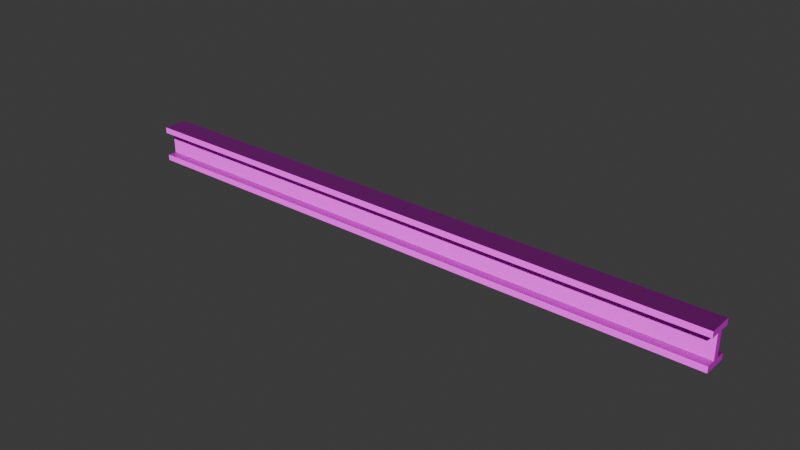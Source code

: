 # Source: ceiling_beam.blend  (saved by Blender 5.2.45; exported with 4.5.12 LTS)
import bpy
from mathutils import Matrix  # noqa: F401  (used for matrix-valued properties, if any)

bpy.ops.wm.read_factory_settings(use_empty=True)
scene = bpy.context.scene
scene.name = 'Scene'

# ---- collections
col_ceiling_beam = bpy.data.collections.new('ceiling_beam'); scene.collection.children.link(col_ceiling_beam)

# ---- images (referenced by path relative to the original .blend; pixels are not part of the script)
import os
ASSET_DIR = os.environ.get("B2B_ASSET_DIR", "")  # directory of the original .blend (textures are referenced by path, not embedded)
HERE = os.path.dirname(os.path.abspath(__file__))  # packed textures are extracted next to this script under _unpacked/

def load_image(name, relpath, width, height, colorspace="sRGB"):
    """Load a texture the original file referenced (path relative to the .blend, or extracted next to this script)."""
    p = next((c for c in (os.path.join(HERE, relpath), os.path.join(ASSET_DIR, relpath)) if relpath and os.path.exists(c)), "")
    if p:
        img = bpy.data.images.load(p, check_existing=True)
        img.name = name
    else:  # same state as the original file: an image datablock whose file is absent (Cycles renders it pink)
        img = bpy.data.images.new(name, width, height)
        img.source = "FILE"
        img.filepath = "//" + (relpath or name)
    img.colorspace_settings.name = colorspace
    return img
img_ceiling_beam_albedo_jpg = load_image('ceiling-beam_albedo.jpg', 'ceiling-beam_albedo.jpg', 1024, 1024, 'sRGB')
img_ceiling_beam_normal_jpg = load_image('ceiling-beam_normal.jpg', 'ceiling-beam_normal.jpg', 1024, 1024, 'Non-Color')

# ---- materials (node trees are filled in below, after node groups)
mat_ceiling_beam = bpy.data.materials.new('ceiling_beam')

# ---- material node trees
mat_ceiling_beam.use_nodes = True; mat_ceiling_beam.node_tree.nodes.clear()
_N = mat_ceiling_beam.node_tree.nodes; _L = mat_ceiling_beam.node_tree.links
n0 = _N.new('ShaderNodeBsdfPrincipled'); n0.name = 'Principled BSDF'; n0.location = (-200, 100)
n0.inputs[1].default_value = 0.35
n0.inputs[2].default_value = 0.65
n0.inputs[10].default_value = 0.005
n1 = _N.new('ShaderNodeOutputMaterial'); n1.name = 'Material Output'; n1.location = (200, 100)
n2 = _N.new('ShaderNodeTexImage'); n2.name = 'Image Texture'; n2.location = (0, 0)
n2.label = 'albedo'
n2.image = img_ceiling_beam_albedo_jpg
n3 = _N.new('ShaderNodeTexImage'); n3.name = 'Image Texture.001'; n3.location = (0, 0)
n3.label = 'normal'
n3.image = img_ceiling_beam_normal_jpg
n4 = _N.new('ShaderNodeNormalMap'); n4.name = 'Normal Map'; n4.location = (0, 0)
n4.width = 160
n4.inputs[0].default_value = 0.7
_L.new(n0.outputs[0], n1.inputs[0])
_L.new(n2.outputs[0], n0.inputs[0])
_L.new(n3.outputs[0], n4.inputs[1])
_L.new(n4.outputs[0], n0.inputs[5])
n1.is_active_output = True

# ---- world
world_world = bpy.data.worlds.new('World'); scene.world = world_world
world_world.use_nodes = True; world_world.node_tree.nodes.clear()
_N = world_world.node_tree.nodes; _L = world_world.node_tree.links
n0 = _N.new('ShaderNodeOutputWorld'); n0.name = 'World Output'; n0.location = (200, 100)
n1 = _N.new('ShaderNodeBackground'); n1.name = 'Background'; n1.location = (-200, 100)
n1.inputs[0].default_value = (0.05088, 0.05088, 0.05088, 1.0)
_L.new(n1.outputs[0], n0.inputs[0])
n0.is_active_output = True
world_world.color = (0.05088, 0.05088, 0.05088)
world_world.sun_shadow_jitter_overblur = 0.0

# ---- meshes
me_cube_001 = bpy.data.meshes.new('Cube.001')
me_cube_001.from_pydata([(-1.5, -0.06, -0.015), (-1.5, -0.06, 0.015), (-1.5, 0.06, -0.015), (-1.5, 0.06, 0.015), (1.5, -0.06, -0.015), (1.5, -0.06, 0.015), (1.5, 0.06, -0.015), (1.5, 0.06, 0.015), (-1.5, -0.06, -0.165), (-1.5, -0.06, -0.135), (-1.5, 0.06, -0.165), (-1.5, 0.06, -0.135), (1.5, -0.06, -0.165), (1.5, -0.06, -0.135), (1.5, 0.06, -0.165), (1.5, 0.06, -0.135), (-1.5, -0.015, -0.135), (-1.5, -0.015, -0.015), (-1.5, 0.015, -0.135), (-1.5, 0.015, -0.015), (1.5, -0.015, -0.135), (1.5, -0.015, -0.015), (1.5, 0.015, -0.135), (1.5, 0.015, -0.015)], [], [(0, 1, 3, 2), (2, 3, 7, 6), (6, 7, 5, 4), (4, 5, 1, 0), (2, 6, 4, 0), (7, 3, 1, 5), (8, 9, 11, 10), (10, 11, 15, 14), (14, 15, 13, 12), (12, 13, 9, 8), (10, 14, 12, 8), (15, 11, 9, 13), (16, 17, 19, 18), (18, 19, 23, 22), (22, 23, 21, 20), (20, 21, 17, 16), (18, 22, 20, 16), (23, 19, 17, 21)])
_uv = me_cube_001.uv_layers.new(name='UVMap')
_uv.uv.foreach_set('vector', [0.375, 0.0, 0.625, 0.0, 0.625, 0.25, 0.375, 0.25, 0.375, 0.25, 0.625, 0.25, 0.625, 0.5, 0.375, 0.5, 0.375, 0.5, 0.625, 0.5, 0.625, 0.75, 0.375, 0.75, 0.375, 0.75, 0.625, 0.75, 0.625, 1.0, 0.375, 1.0, 0.125, 0.5, 0.375, 0.5, 0.375, 0.75, 0.125, 0.75, 0.625, 0.5, 0.875, 0.5, 0.875, 0.75, 0.625, 0.75, 0.375, 0.0, 0.625, 0.0, 0.625, 0.25, 0.375, 0.25, 0.375, 0.25, 0.625, 0.25, 0.625, 0.5, 0.375, 0.5, 0.375, 0.5, 0.625, 0.5, 0.625, 0.75, 0.375, 0.75, 0.375, 0.75, 0.625, 0.75, 0.625, 1.0, 0.375, 1.0, 0.125, 0.5, 0.375, 0.5, 0.375, 0.75, 0.125, 0.75, 0.625, 0.5, 0.875, 0.5, 0.875, 0.75, 0.625, 0.75, 0.375, 0.0, 0.625, 0.0, 0.625, 0.25, 0.375, 0.25, 0.375, 0.25, 0.625, 0.25, 0.625, 0.5, 0.375, 0.5, 0.375, 0.5, 0.625, 0.5, 0.625, 0.75, 0.375, 0.75, 0.375, 0.75, 0.625, 0.75, 0.625, 1.0, 0.375, 1.0, 0.125, 0.5, 0.375, 0.5, 0.375, 0.75, 0.125, 0.75, 0.625, 0.5, 0.875, 0.5, 0.875, 0.75, 0.625, 0.75])
me_cube_001.materials.append(mat_ceiling_beam)
me_cube_001.update()

# ---- objects
ob_ceiling_beam = bpy.data.objects.new('ceiling_beam', me_cube_001)

# ---- transforms, parenting, visibility, modifiers, constraints
ob_ceiling_beam.location = (0.0, 0.0, 0.165)

# ---- collection membership
col_ceiling_beam.objects.link(ob_ceiling_beam)

# ---- scene / render settings (as saved in the file)
scene.frame_start = 1; scene.frame_end = 250; scene.frame_set(1)
scene.render.engine = 'BLENDER_EEVEE_NEXT'
scene.render.bake_bias = 0.0
scene.render.bake_samples = 0
scene.render.compositor_device = 'GPU'
scene.eevee.use_volume_custom_range = False
scene.eevee.fast_gi_thickness_near = 0.1
scene.eevee.fast_gi_thickness_far = 0.0
scene.eevee.ray_tracing_options.screen_trace_thickness = 0.1
bpy.context.view_layer.update()

# ---- added for rendering (the .blend has no active camera and no usable light): camera, sun
cam_auto = bpy.data.cameras.new('AutoCamera')
cam_auto.lens = 50.0
cam_auto.sensor_width = 36.0
cam_auto.clip_end = 1000.0
ob_auto_camera = bpy.data.objects.new('AutoCamera', cam_auto)
scene.collection.objects.link(ob_auto_camera)
ob_auto_camera.location = (2.78288, -3.33946, 2.3163)
ob_auto_camera.rotation_euler = (1.09748, -7.21219e-08, 0.694738)
scene.camera = ob_auto_camera
light_auto_sun = bpy.data.lights.new('AutoSun', 'SUN')
light_auto_sun.energy = 3.0
light_auto_sun.angle = 0.0523599
ob_auto_sun = bpy.data.objects.new('AutoSun', light_auto_sun)
scene.collection.objects.link(ob_auto_sun)
ob_auto_sun.rotation_euler = (0.872665, 0.174533, 0.523599)
bpy.context.view_layer.update()
